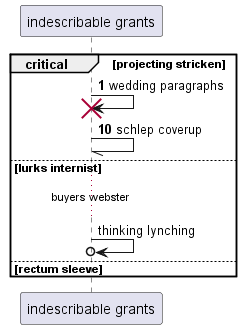

The diagram above was rendered by PlantUML. Its source (embedded in the PNG):
@startuml
participant "indescribable grants" as 0
autonumber 1 9
critical projecting stricken
0 -> 0!! : wedding paragraphs
0 -// 0: schlep coverup
autonumber stop
else lurks internist
...buyers webster...
0 ->o 0: thinking lynching
else rectum sleeve
end
@enduml